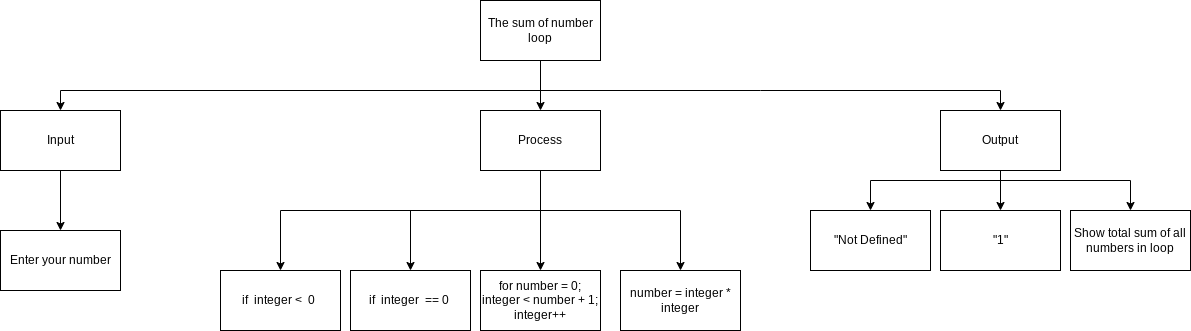

The diagram above was exported from draw.io. Its source (the exported page's mxGraphModel, read from the mxfile embedded in the PNG):
<mxGraphModel dx="1817" dy="2104" grid="1" gridSize="10" guides="1" tooltips="1" connect="1" arrows="1" fold="1" page="1" pageScale="1" pageWidth="827" pageHeight="1169" math="0" shadow="0">
  <root>
    <mxCell id="0" />
    <mxCell id="1" parent="0" />
    <mxCell id="2" style="edgeStyle=none;html=1;entryX=0.5;entryY=0;entryDx=0;entryDy=0;rounded=0;" parent="1" source="5" target="8" edge="1">
      <mxGeometry relative="1" as="geometry" />
    </mxCell>
    <mxCell id="3" style="edgeStyle=none;rounded=0;html=1;entryX=0.5;entryY=0;entryDx=0;entryDy=0;" parent="1" target="6" edge="1">
      <mxGeometry relative="1" as="geometry">
        <mxPoint x="260" y="-390.00000000000045" as="sourcePoint" />
        <Array as="points">
          <mxPoint x="-220" y="-390" />
        </Array>
      </mxGeometry>
    </mxCell>
    <mxCell id="4" style="edgeStyle=none;rounded=0;html=1;entryX=0.5;entryY=0;entryDx=0;entryDy=0;" parent="1" target="10" edge="1">
      <mxGeometry relative="1" as="geometry">
        <mxPoint x="260" y="-390.00000000000045" as="sourcePoint" />
        <Array as="points">
          <mxPoint x="480" y="-390" />
          <mxPoint x="720" y="-390" />
        </Array>
      </mxGeometry>
    </mxCell>
    <mxCell id="5" value="The sum of number loop" style="rounded=0;whiteSpace=wrap;html=1;" parent="1" vertex="1">
      <mxGeometry x="200" y="-480" width="120" height="60" as="geometry" />
    </mxCell>
    <mxCell id="18" value="" style="edgeStyle=none;html=1;" parent="1" source="6" target="11" edge="1">
      <mxGeometry relative="1" as="geometry" />
    </mxCell>
    <mxCell id="6" value="Input" style="rounded=0;whiteSpace=wrap;html=1;" parent="1" vertex="1">
      <mxGeometry x="-280" y="-370" width="120" height="60" as="geometry" />
    </mxCell>
    <mxCell id="34" style="edgeStyle=none;html=1;rounded=0;" edge="1" parent="1" target="19">
      <mxGeometry relative="1" as="geometry">
        <mxPoint x="260" y="-270" as="sourcePoint" />
        <Array as="points">
          <mxPoint x="400" y="-270" />
        </Array>
      </mxGeometry>
    </mxCell>
    <mxCell id="35" style="edgeStyle=none;html=1;entryX=0.5;entryY=0;entryDx=0;entryDy=0;" edge="1" parent="1" source="8" target="20">
      <mxGeometry relative="1" as="geometry" />
    </mxCell>
    <mxCell id="36" style="edgeStyle=none;html=1;entryX=0.5;entryY=0;entryDx=0;entryDy=0;rounded=0;" edge="1" parent="1" target="30">
      <mxGeometry relative="1" as="geometry">
        <mxPoint x="260" y="-270" as="sourcePoint" />
        <Array as="points">
          <mxPoint x="130" y="-270" />
        </Array>
      </mxGeometry>
    </mxCell>
    <mxCell id="37" style="edgeStyle=none;html=1;entryX=0.5;entryY=0;entryDx=0;entryDy=0;rounded=0;" edge="1" parent="1" target="24">
      <mxGeometry relative="1" as="geometry">
        <mxPoint x="260" y="-270" as="sourcePoint" />
        <Array as="points">
          <mxPoint y="-270" />
        </Array>
      </mxGeometry>
    </mxCell>
    <mxCell id="8" value="Process" style="rounded=0;whiteSpace=wrap;html=1;" parent="1" vertex="1">
      <mxGeometry x="200" y="-370" width="120" height="60" as="geometry" />
    </mxCell>
    <mxCell id="9" style="edgeStyle=none;rounded=0;html=1;" parent="1" target="14" edge="1">
      <mxGeometry relative="1" as="geometry">
        <mxPoint x="640" y="-300" as="sourcePoint" />
        <Array as="points">
          <mxPoint x="850" y="-300" />
        </Array>
      </mxGeometry>
    </mxCell>
    <mxCell id="26" style="edgeStyle=none;html=1;entryX=0.5;entryY=0;entryDx=0;entryDy=0;rounded=0;" parent="1" target="25" edge="1">
      <mxGeometry relative="1" as="geometry">
        <mxPoint x="660" y="-300" as="sourcePoint" />
        <Array as="points">
          <mxPoint x="590" y="-300" />
        </Array>
      </mxGeometry>
    </mxCell>
    <mxCell id="33" style="edgeStyle=none;html=1;entryX=0.5;entryY=0;entryDx=0;entryDy=0;" parent="1" source="10" target="31" edge="1">
      <mxGeometry relative="1" as="geometry" />
    </mxCell>
    <mxCell id="10" value="Output" style="rounded=0;whiteSpace=wrap;html=1;" parent="1" vertex="1">
      <mxGeometry x="660" y="-370" width="120" height="60" as="geometry" />
    </mxCell>
    <mxCell id="11" value="Enter your number" style="rounded=0;whiteSpace=wrap;html=1;" parent="1" vertex="1">
      <mxGeometry x="-280" y="-250" width="120" height="60" as="geometry" />
    </mxCell>
    <mxCell id="14" value="Show total sum of all numbers in loop" style="rounded=0;whiteSpace=wrap;html=1;" parent="1" vertex="1">
      <mxGeometry x="790" y="-270" width="120" height="60" as="geometry" />
    </mxCell>
    <mxCell id="19" value="number = integer * integer" style="rounded=0;whiteSpace=wrap;html=1;" parent="1" vertex="1">
      <mxGeometry x="340" y="-210" width="120" height="60" as="geometry" />
    </mxCell>
    <mxCell id="20" value="for number = 0;&lt;br&gt;integer &amp;lt; number + 1;&lt;br&gt;integer++" style="rounded=0;whiteSpace=wrap;html=1;" parent="1" vertex="1">
      <mxGeometry x="200" y="-210" width="120" height="60" as="geometry" />
    </mxCell>
    <mxCell id="24" value="if&amp;nbsp; integer &amp;lt;&amp;nbsp; 0&amp;nbsp;" style="rounded=0;whiteSpace=wrap;html=1;" parent="1" vertex="1">
      <mxGeometry x="-60" y="-210" width="120" height="60" as="geometry" />
    </mxCell>
    <mxCell id="25" value="&quot;Not Defined&quot;" style="rounded=0;whiteSpace=wrap;html=1;" parent="1" vertex="1">
      <mxGeometry x="530" y="-270" width="120" height="60" as="geometry" />
    </mxCell>
    <mxCell id="30" value="if&amp;nbsp; integer&amp;nbsp; == 0&amp;nbsp;" style="rounded=0;whiteSpace=wrap;html=1;" parent="1" vertex="1">
      <mxGeometry x="70" y="-210" width="120" height="60" as="geometry" />
    </mxCell>
    <mxCell id="31" value="&quot;1&quot;" style="rounded=0;whiteSpace=wrap;html=1;" parent="1" vertex="1">
      <mxGeometry x="660" y="-270" width="120" height="60" as="geometry" />
    </mxCell>
  </root>
</mxGraphModel>